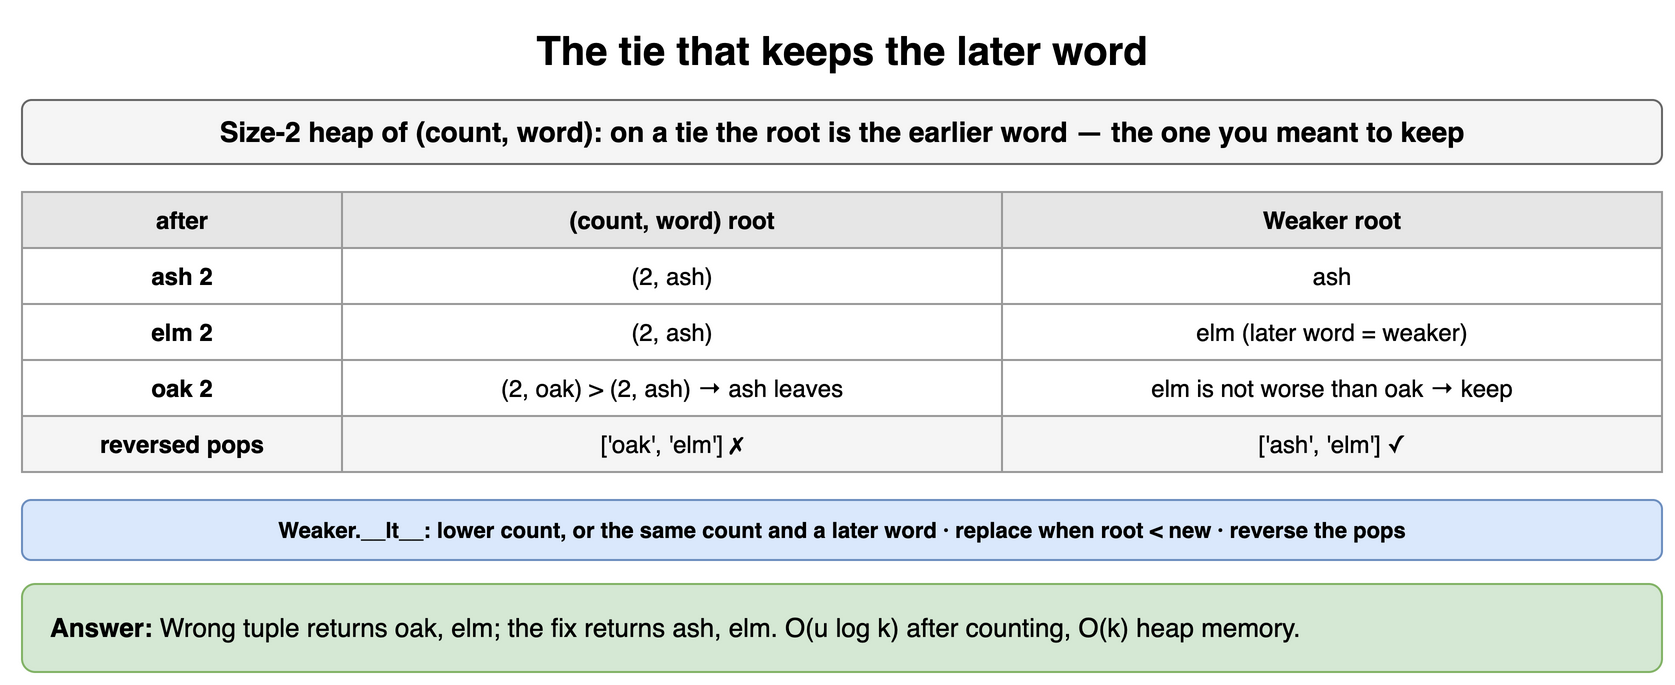

The diagram above was exported from draw.io. Its source (the exported page's mxGraphModel, read from the mxfile embedded in the PNG):
<mxGraphModel dx="900" dy="350" grid="1" gridSize="10" guides="1" tooltips="1" connect="1" arrows="1" fold="1" page="1" pageScale="1" pageWidth="900" pageHeight="350" math="0" shadow="0">
  <root>
    <mxCell id="0" />
    <mxCell id="1" parent="0" />
    <mxCell id="hd5-1" value="The tie that keeps the later word" style="text;html=1;align=center;verticalAlign=middle;whiteSpace=wrap;fontSize=20;fontStyle=1;" vertex="1" parent="1">
      <mxGeometry x="40" y="10" width="820" height="30" as="geometry" />
    </mxCell>
    <mxCell id="hd5-2" value="Size-2 heap of (count, word): on a tie the root is the earlier word — the one you meant to keep" style="rounded=1;whiteSpace=wrap;html=1;fillColor=#f5f5f5;strokeColor=#666666;fontStyle=1;fontSize=14;" vertex="1" parent="1">
      <mxGeometry x="40" y="50" width="820" height="32" as="geometry" />
    </mxCell>
    <mxCell id="hd5-3" value="after" style="whiteSpace=wrap;html=1;fillColor=#e6e6e6;strokeColor=#999999;fontStyle=1;fontSize=12;" vertex="1" parent="1">
      <mxGeometry x="40" y="96" width="160" height="28" as="geometry" />
    </mxCell>
    <mxCell id="hd5-4" value="(count, word) root" style="whiteSpace=wrap;html=1;fillColor=#e6e6e6;strokeColor=#999999;fontStyle=1;fontSize=12;" vertex="1" parent="1">
      <mxGeometry x="200" y="96" width="330" height="28" as="geometry" />
    </mxCell>
    <mxCell id="hd5-5" value="Weaker root" style="whiteSpace=wrap;html=1;fillColor=#e6e6e6;strokeColor=#999999;fontStyle=1;fontSize=12;" vertex="1" parent="1">
      <mxGeometry x="530" y="96" width="330" height="28" as="geometry" />
    </mxCell>
    <mxCell id="hd5-6" value="ash 2" style="whiteSpace=wrap;html=1;strokeColor=#999999;fontSize=12;fillColor=#ffffff;fontStyle=1;" vertex="1" parent="1">
      <mxGeometry x="40" y="124" width="160" height="28" as="geometry" />
    </mxCell>
    <mxCell id="hd5-7" value="(2, ash)" style="whiteSpace=wrap;html=1;strokeColor=#999999;fontSize=12;fillColor=#ffffff;" vertex="1" parent="1">
      <mxGeometry x="200" y="124" width="330" height="28" as="geometry" />
    </mxCell>
    <mxCell id="hd5-8" value="ash" style="whiteSpace=wrap;html=1;strokeColor=#999999;fontSize=12;fillColor=#ffffff;" vertex="1" parent="1">
      <mxGeometry x="530" y="124" width="330" height="28" as="geometry" />
    </mxCell>
    <mxCell id="hd5-9" value="elm 2" style="whiteSpace=wrap;html=1;strokeColor=#999999;fontSize=12;fillColor=#ffffff;fontStyle=1;" vertex="1" parent="1">
      <mxGeometry x="40" y="152" width="160" height="28" as="geometry" />
    </mxCell>
    <mxCell id="hd5-10" value="(2, ash)" style="whiteSpace=wrap;html=1;strokeColor=#999999;fontSize=12;fillColor=#ffffff;" vertex="1" parent="1">
      <mxGeometry x="200" y="152" width="330" height="28" as="geometry" />
    </mxCell>
    <mxCell id="hd5-11" value="elm (later word = weaker)" style="whiteSpace=wrap;html=1;strokeColor=#999999;fontSize=12;fillColor=#ffffff;" vertex="1" parent="1">
      <mxGeometry x="530" y="152" width="330" height="28" as="geometry" />
    </mxCell>
    <mxCell id="hd5-12" value="oak 2" style="whiteSpace=wrap;html=1;strokeColor=#999999;fontSize=12;fillColor=#ffffff;fontStyle=1;" vertex="1" parent="1">
      <mxGeometry x="40" y="180" width="160" height="28" as="geometry" />
    </mxCell>
    <mxCell id="hd5-13" value="(2, oak) &gt; (2, ash) → ash leaves" style="whiteSpace=wrap;html=1;strokeColor=#999999;fontSize=12;fillColor=#ffffff;" vertex="1" parent="1">
      <mxGeometry x="200" y="180" width="330" height="28" as="geometry" />
    </mxCell>
    <mxCell id="hd5-14" value="elm is not worse than oak → keep" style="whiteSpace=wrap;html=1;strokeColor=#999999;fontSize=12;fillColor=#ffffff;" vertex="1" parent="1">
      <mxGeometry x="530" y="180" width="330" height="28" as="geometry" />
    </mxCell>
    <mxCell id="hd5-15" value="reversed pops" style="whiteSpace=wrap;html=1;strokeColor=#999999;fontSize=12;fillColor=#f5f5f5;fontStyle=1;" vertex="1" parent="1">
      <mxGeometry x="40" y="208" width="160" height="28" as="geometry" />
    </mxCell>
    <mxCell id="hd5-16" value="['oak', 'elm']  ✗" style="whiteSpace=wrap;html=1;strokeColor=#999999;fontSize=12;fillColor=#f5f5f5;" vertex="1" parent="1">
      <mxGeometry x="200" y="208" width="330" height="28" as="geometry" />
    </mxCell>
    <mxCell id="hd5-17" value="['ash', 'elm']  ✓" style="whiteSpace=wrap;html=1;strokeColor=#999999;fontSize=12;fillColor=#f5f5f5;" vertex="1" parent="1">
      <mxGeometry x="530" y="208" width="330" height="28" as="geometry" />
    </mxCell>
    <mxCell id="hd5-18" value="Weaker.__lt__: lower count, or the same count and a later word · replace when root &lt; new · reverse the pops" style="rounded=1;whiteSpace=wrap;html=1;fillColor=#dae8fc;strokeColor=#6c8ebf;fontSize=11;align=center;fontStyle=1;" vertex="1" parent="1">
      <mxGeometry x="40" y="250" width="820" height="30" as="geometry" />
    </mxCell>
    <mxCell id="hd5-19" value="&lt;b&gt;Answer:&lt;/b&gt; Wrong tuple returns oak, elm; the fix returns ash, elm. O(u log k) after counting, O(k) heap memory." style="rounded=1;whiteSpace=wrap;html=1;fillColor=#d5e8d4;strokeColor=#82b366;fontSize=13;align=left;spacingLeft=12;spacingRight=12;" vertex="1" parent="1">
      <mxGeometry x="40" y="292" width="820" height="44" as="geometry" />
    </mxCell>
  </root>
</mxGraphModel>